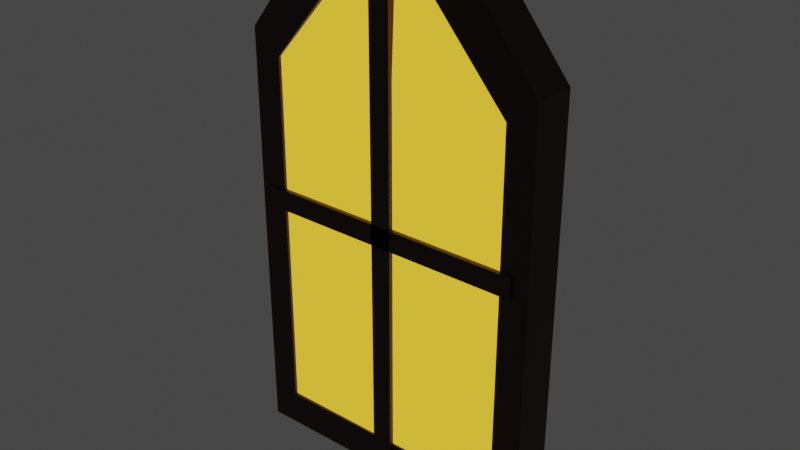 # Source: janela.blend  (saved by Blender 3.1.7; exported with 4.5.12 LTS)
import bpy
from mathutils import Matrix  # noqa: F401  (used for matrix-valued properties, if any)

bpy.ops.wm.read_factory_settings(use_empty=True)
scene = bpy.context.scene
scene.name = 'Scene'

# ---- collections
col_collection = bpy.data.collections.new('Collection'); scene.collection.children.link(col_collection)

# ---- materials (node trees are filled in below, after node groups)
mat_material_002 = bpy.data.materials.new('Material.002')
mat_material_002.use_transparent_shadow = False
mat_material_001 = bpy.data.materials.new('Material.001')
mat_material_001.use_transparent_shadow = False

# ---- material node trees
mat_material_002.use_nodes = True; mat_material_002.node_tree.nodes.clear()
_N = mat_material_002.node_tree.nodes; _L = mat_material_002.node_tree.links
n0 = _N.new('ShaderNodeBsdfPrincipled'); n0.name = 'Principled BSDF'; n0.location = (10, 300)
n0.distribution = 'GGX'
n0.subsurface_method = 'RANDOM_WALK_SKIN'
n0.inputs[0].default_value = (0.03968, 0.0114, 0.002556, 1.0)
n0.inputs[3].default_value = 1.45
n0.inputs[27].default_value = (0.0, 0.0, 0.0, 1.0)
n0.inputs[28].default_value = 1.0
n1 = _N.new('ShaderNodeOutputMaterial'); n1.name = 'Material Output'; n1.location = (300, 300)
_L.new(n0.outputs[0], n1.inputs[0])
n1.is_active_output = True
mat_material_001.use_nodes = True; mat_material_001.node_tree.nodes.clear()
_N = mat_material_001.node_tree.nodes; _L = mat_material_001.node_tree.links
n0 = _N.new('ShaderNodeOutputMaterial'); n0.name = 'Material Output'; n0.location = (300, 300)
n1 = _N.new('ShaderNodeEmission'); n1.name = 'Emission'; n1.location = (10, 300)
n1.inputs[0].default_value = (1.0, 0.577, 0.03559, 1.0)
_L.new(n1.outputs[0], n0.inputs[0])
n0.is_active_output = True

# ---- world
world_world = bpy.data.worlds.new('World'); scene.world = world_world
world_world.use_nodes = True; world_world.node_tree.nodes.clear()
_N = world_world.node_tree.nodes; _L = world_world.node_tree.links
n0 = _N.new('ShaderNodeOutputWorld'); n0.name = 'World Output'; n0.location = (300, 300)
n1 = _N.new('ShaderNodeBackground'); n1.name = 'Background'; n1.location = (10, 300)
n1.inputs[0].default_value = (0.05088, 0.05088, 0.05088, 1.0)
_L.new(n1.outputs[0], n0.inputs[0])
n0.is_active_output = True
world_world.color = (0.05088, 0.05088, 0.05088)
world_world.use_sun_shadow = False
world_world.sun_shadow_jitter_overblur = 0.0

# ---- meshes
me_cube_001 = bpy.data.meshes.new('Cube.001')
me_cube_001.from_pydata([(-1.051, -1.0, -1.0), (-1.051, -1.0, 0.157), (-1.051, 1.0, -1.0), (-1.051, 1.0, 0.157), (0.4668, -1.0, -1.0), (0.8228, -1.0, 0.2534), (0.4668, 1.0, -1.0), (0.8228, 1.0, 0.2534), (1.742, -1.0, -3.919), (2.214, -1.0, -3.171), (1.742, 1.0, -3.919), (2.214, 1.0, -3.171), (1.754, -1.0, -9.413), (2.224, -1.0, -9.436), (1.754, 1.0, -9.413), (2.224, 1.0, -9.436), (1.753, -1.0, -15.77), (2.223, -1.0, -16.92), (1.753, 1.0, -15.77), (2.223, 1.0, -16.92), (-1.088, -1.0, -15.78), (-1.084, -1.0, -16.93), (-1.088, 1.0, -15.78), (-1.084, 1.0, -16.93), (0.4751, 1.028, -1.0), (0.4751, 1.028, 0.157), (0.482, -0.9718, -1.0), (0.482, -0.9718, 0.157), (-1.043, 0.9875, -1.0), (-1.399, 0.9779, 0.2534), (-1.036, -1.012, -1.0), (-1.392, -1.022, 0.2534), (-2.318, 0.9533, -3.919), (-2.79, 0.9407, -3.171), (-2.311, -1.047, -3.919), (-2.783, -1.059, -3.171), (-2.33, 0.953, -9.413), (-2.8, 0.9404, -9.436), (-2.324, -1.047, -9.413), (-2.793, -1.059, -9.436), (-2.329, 0.953, -15.77), (-2.799, 0.9405, -16.92), (-2.322, -1.047, -15.77), (-2.792, -1.059, -16.92), (0.5118, 1.029, -15.78), (0.5081, 1.029, -16.93), (0.5187, -0.9708, -15.78), (0.5149, -0.9709, -16.93), (-0.5219, -1.119, -16.12), (-0.5219, -1.119, -0.906), (-0.5219, 0.4146, -16.12), (-0.5219, 0.4146, -0.906), (-0.1755, -1.119, -16.12), (-0.1755, -1.119, -0.906), (-0.1755, 0.4146, -16.12), (-0.1755, 0.4146, -0.906), (1.951, -1.119, -8.859), (-2.648, -1.119, -8.851), (1.951, 0.4146, -8.859), (-2.648, 0.4146, -8.851), (1.951, -1.119, -8.179), (-2.648, -1.119, -8.171), (1.951, 0.4146, -8.179), (-2.648, 0.4146, -8.171)], [], [(0, 1, 3, 2), (2, 3, 7, 6), (7, 5, 9, 11), (4, 5, 1, 0), (2, 6, 4, 0), (7, 3, 1, 5), (8, 10, 14, 12), (6, 7, 11, 10), (5, 4, 8, 9), (4, 6, 10, 8), (15, 13, 17, 19), (11, 9, 13, 15), (10, 11, 15, 14), (9, 8, 12, 13), (17, 16, 20, 21), (14, 15, 19, 18), (13, 12, 16, 17), (12, 14, 18, 16), (22, 23, 21, 20), (16, 18, 22, 20), (19, 17, 21, 23), (18, 19, 23, 22), (24, 25, 27, 26), (26, 27, 31, 30), (31, 29, 33, 35), (28, 29, 25, 24), (26, 30, 28, 24), (31, 27, 25, 29), (32, 34, 38, 36), (30, 31, 35, 34), (29, 28, 32, 33), (28, 30, 34, 32), (39, 37, 41, 43), (35, 33, 37, 39), (34, 35, 39, 38), (33, 32, 36, 37), (41, 40, 44, 45), (38, 39, 43, 42), (37, 36, 40, 41), (36, 38, 42, 40), (46, 47, 45, 44), (40, 42, 46, 44), (43, 41, 45, 47), (42, 43, 47, 46), (48, 49, 51, 50), (50, 51, 55, 54), (54, 55, 53, 52), (52, 53, 49, 48), (50, 54, 52, 48), (55, 51, 49, 53), (56, 57, 59, 58), (58, 59, 63, 62), (62, 63, 61, 60), (60, 61, 57, 56), (58, 62, 60, 56), (63, 59, 57, 61)])
_uv = me_cube_001.uv_layers.new(name='UVMap')
_uv.uv.foreach_set('vector', [0.375, 0.0, 0.625, 0.0, 0.625, 0.25, 0.375, 0.25, 0.375, 0.25, 0.625, 0.25, 0.625, 0.5, 0.375, 0.5, 0.625, 0.5, 0.625, 0.75, 0.625, 0.75, 0.625, 0.5, 0.375, 0.75, 0.625, 0.75, 0.625, 1.0, 0.375, 1.0, 0.125, 0.5, 0.375, 0.5, 0.375, 0.75, 0.125, 0.75, 0.625, 0.5, 0.875, 0.5, 0.875, 0.75, 0.625, 0.75, 0.375, 0.75, 0.375, 0.5, 0.375, 0.5, 0.375, 0.75, 0.375, 0.5, 0.625, 0.5, 0.625, 0.5, 0.375, 0.5, 0.625, 0.75, 0.375, 0.75, 0.375, 0.75, 0.625, 0.75, 0.375, 0.75, 0.375, 0.5, 0.375, 0.5, 0.375, 0.75, 0.625, 0.5, 0.625, 0.75, 0.625, 0.75, 0.625, 0.5, 0.625, 0.5, 0.625, 0.75, 0.625, 0.75, 0.625, 0.5, 0.375, 0.5, 0.625, 0.5, 0.625, 0.5, 0.375, 0.5, 0.625, 0.75, 0.375, 0.75, 0.375, 0.75, 0.625, 0.75, 0.625, 0.75, 0.375, 0.75, 0.375, 0.75, 0.625, 0.75, 0.375, 0.5, 0.625, 0.5, 0.625, 0.5, 0.375, 0.5, 0.625, 0.75, 0.375, 0.75, 0.375, 0.75, 0.625, 0.75, 0.375, 0.75, 0.375, 0.5, 0.375, 0.5, 0.375, 0.75, 0.375, 0.5, 0.625, 0.5, 0.625, 0.75, 0.375, 0.75, 0.375, 0.75, 0.375, 0.5, 0.375, 0.5, 0.375, 0.75, 0.625, 0.5, 0.625, 0.75, 0.625, 0.75, 0.625, 0.5, 0.375, 0.5, 0.625, 0.5, 0.625, 0.5, 0.375, 0.5, 0.375, 0.0, 0.625, 0.0, 0.625, 0.25, 0.375, 0.25, 0.375, 0.25, 0.625, 0.25, 0.625, 0.5, 0.375, 0.5, 0.625, 0.5, 0.625, 0.75, 0.625, 0.75, 0.625, 0.5, 0.375, 0.75, 0.625, 0.75, 0.625, 1.0, 0.375, 1.0, 0.125, 0.5, 0.375, 0.5, 0.375, 0.75, 0.125, 0.75, 0.625, 0.5, 0.875, 0.5, 0.875, 0.75, 0.625, 0.75, 0.375, 0.75, 0.375, 0.5, 0.375, 0.5, 0.375, 0.75, 0.375, 0.5, 0.625, 0.5, 0.625, 0.5, 0.375, 0.5, 0.625, 0.75, 0.375, 0.75, 0.375, 0.75, 0.625, 0.75, 0.375, 0.75, 0.375, 0.5, 0.375, 0.5, 0.375, 0.75, 0.625, 0.5, 0.625, 0.75, 0.625, 0.75, 0.625, 0.5, 0.625, 0.5, 0.625, 0.75, 0.625, 0.75, 0.625, 0.5, 0.375, 0.5, 0.625, 0.5, 0.625, 0.5, 0.375, 0.5, 0.625, 0.75, 0.375, 0.75, 0.375, 0.75, 0.625, 0.75, 0.625, 0.75, 0.375, 0.75, 0.375, 0.75, 0.625, 0.75, 0.375, 0.5, 0.625, 0.5, 0.625, 0.5, 0.375, 0.5, 0.625, 0.75, 0.375, 0.75, 0.375, 0.75, 0.625, 0.75, 0.375, 0.75, 0.375, 0.5, 0.375, 0.5, 0.375, 0.75, 0.375, 0.5, 0.625, 0.5, 0.625, 0.75, 0.375, 0.75, 0.375, 0.75, 0.375, 0.5, 0.375, 0.5, 0.375, 0.75, 0.625, 0.5, 0.625, 0.75, 0.625, 0.75, 0.625, 0.5, 0.375, 0.5, 0.625, 0.5, 0.625, 0.5, 0.375, 0.5, 0.375, 0.0, 0.625, 0.0, 0.625, 0.25, 0.375, 0.25, 0.375, 0.25, 0.625, 0.25, 0.625, 0.5, 0.375, 0.5, 0.375, 0.5, 0.625, 0.5, 0.625, 0.75, 0.375, 0.75, 0.375, 0.75, 0.625, 0.75, 0.625, 1.0, 0.375, 1.0, 0.125, 0.5, 0.375, 0.5, 0.375, 0.75, 0.125, 0.75, 0.625, 0.5, 0.875, 0.5, 0.875, 0.75, 0.625, 0.75, 0.375, 0.0, 0.625, 0.0, 0.625, 0.25, 0.375, 0.25, 0.375, 0.25, 0.625, 0.25, 0.625, 0.5, 0.375, 0.5, 0.375, 0.5, 0.625, 0.5, 0.625, 0.75, 0.375, 0.75, 0.375, 0.75, 0.625, 0.75, 0.625, 1.0, 0.375, 1.0, 0.125, 0.5, 0.375, 0.5, 0.375, 0.75, 0.125, 0.75, 0.625, 0.5, 0.875, 0.5, 0.875, 0.75, 0.625, 0.75])
me_cube_001.materials.append(mat_material_002)
me_cube_001.use_remesh_fix_poles = True
me_cube_001.use_remesh_preserve_attributes = False
me_cube_001.update()
me_cube_003 = bpy.data.meshes.new('Cube.003')
me_cube_003.from_pydata([(-1.0, -1.0, -0.9404), (-1.0, -1.0, 0.6334), (-1.0, 1.0, -0.9404), (-1.0, 1.0, 0.6334), (1.0, -1.0, -0.9404), (1.0, -1.0, 0.6334), (1.0, 1.0, -0.9404), (1.0, 1.0, 0.6334), (-0.3523, -0.3523, 1.041), (-0.3523, 0.3523, 1.041), (0.3523, -0.3523, 1.041), (0.3523, 0.3523, 1.041)], [], [(0, 1, 3, 2), (2, 3, 7, 6), (6, 7, 5, 4), (4, 5, 1, 0), (2, 6, 4, 0), (3, 1, 8, 9), (11, 9, 8, 10), (1, 5, 10, 8), (7, 3, 9, 11), (5, 7, 11, 10)])
_uv = me_cube_003.uv_layers.new(name='UVMap')
_uv.uv.foreach_set('vector', [0.375, 0.0, 0.625, 0.0, 0.625, 0.25, 0.375, 0.25, 0.375, 0.25, 0.625, 0.25, 0.625, 0.5, 0.375, 0.5, 0.375, 0.5, 0.625, 0.5, 0.625, 0.75, 0.375, 0.75, 0.375, 0.75, 0.625, 0.75, 0.625, 1.0, 0.375, 1.0, 0.125, 0.5, 0.375, 0.5, 0.375, 0.75, 0.125, 0.75, 0.625, 0.25, 0.625, 0.0, 0.625, 0.0, 0.625, 0.25, 0.625, 0.5, 0.875, 0.5, 0.875, 0.75, 0.625, 0.75, 0.625, 1.0, 0.625, 0.75, 0.625, 0.75, 0.625, 1.0, 0.625, 0.5, 0.625, 0.25, 0.625, 0.25, 0.625, 0.5, 0.625, 0.75, 0.625, 0.5, 0.625, 0.5, 0.625, 0.75])
me_cube_003.materials.append(mat_material_001)
me_cube_003.use_remesh_fix_poles = True
me_cube_003.use_remesh_preserve_attributes = False
me_cube_003.update()

# ---- objects
ob_cube = bpy.data.objects.new('Cube', me_cube_001)
ob_cube_001 = bpy.data.objects.new('Cube.001', me_cube_003)

# ---- transforms, parenting, visibility, modifiers, constraints
ob_cube.location = (0.6482, 0.0, 9.093)
ob_cube.scale = (0.6415, 0.2289, 0.327)
_m = ob_cube.modifiers.new('Mirror', 'MIRROR')
_m.use_axis = (False, False, False)
ob_cube_001.location = (0.4703, -0.1323, 6.255)
ob_cube_001.scale = (1.357, -0.0758, 2.586)

# ---- collection membership
col_collection.objects.link(ob_cube)
col_collection.objects.link(ob_cube_001)

# ---- scene / render settings (as saved in the file)
scene.frame_start = 1; scene.frame_end = 250; scene.frame_set(1)
scene.render.engine = 'BLENDER_EEVEE_NEXT'
scene.cycles.sampling_pattern = 'TABULATED_SOBOL'
scene.cycles.use_light_tree = False
scene.view_settings.view_transform = 'Filmic'
bpy.context.view_layer.update()

# ---- added for rendering (the .blend has no active camera): camera
cam_auto = bpy.data.cameras.new('AutoCamera')
cam_auto.lens = 50.0
cam_auto.sensor_width = 36.0
cam_auto.clip_end = 1000.0
ob_auto_camera = bpy.data.objects.new('AutoCamera', cam_auto)
scene.collection.objects.link(ob_auto_camera)
ob_auto_camera.location = (6.47497, -7.22415, 11.1749)
ob_auto_camera.rotation_euler = (1.09748, -7.21219e-08, 0.694738)
scene.camera = ob_auto_camera
bpy.context.view_layer.update()
